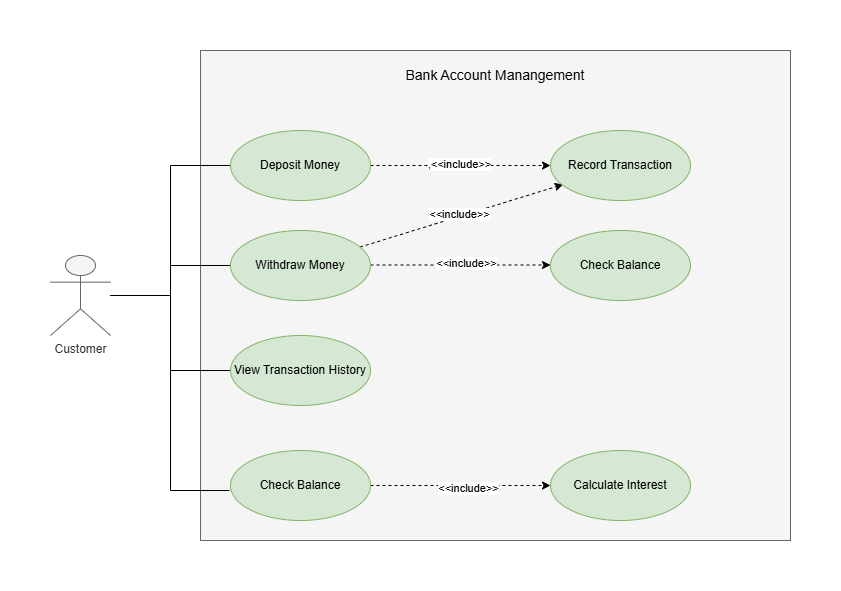

The diagram above was exported from draw.io. Its source (the exported page's mxGraphModel, read from the mxfile embedded in the PNG):
<mxGraphModel dx="1170" dy="807" grid="1" gridSize="10" guides="1" tooltips="1" connect="1" arrows="1" fold="1" page="1" pageScale="1" pageWidth="827" pageHeight="1169" math="0" shadow="0">
  <root>
    <mxCell id="0" />
    <mxCell id="1" parent="0" />
    <mxCell id="i5BhIiiWX-yKLR6ysHRL-7" parent="1" style="rounded=0;whiteSpace=wrap;html=1;fillColor=#f5f5f5;fontColor=#333333;strokeColor=#666666;" value="" vertex="1">
      <mxGeometry height="490" width="590" x="270" y="240" as="geometry" />
    </mxCell>
    <mxCell id="i5BhIiiWX-yKLR6ysHRL-11" edge="1" parent="1" source="i5BhIiiWX-yKLR6ysHRL-1" style="edgeStyle=orthogonalEdgeStyle;rounded=0;orthogonalLoop=1;jettySize=auto;html=1;entryX=0;entryY=0.5;entryDx=0;entryDy=0;endArrow=none;endFill=0;" target="i5BhIiiWX-yKLR6ysHRL-2">
      <mxGeometry relative="1" as="geometry" />
    </mxCell>
    <mxCell id="i5BhIiiWX-yKLR6ysHRL-12" edge="1" parent="1" source="i5BhIiiWX-yKLR6ysHRL-1" style="edgeStyle=orthogonalEdgeStyle;rounded=0;orthogonalLoop=1;jettySize=auto;html=1;endArrow=none;endFill=0;" target="i5BhIiiWX-yKLR6ysHRL-3">
      <mxGeometry relative="1" as="geometry" />
    </mxCell>
    <mxCell id="i5BhIiiWX-yKLR6ysHRL-14" edge="1" parent="1" source="i5BhIiiWX-yKLR6ysHRL-1" style="edgeStyle=orthogonalEdgeStyle;rounded=0;orthogonalLoop=1;jettySize=auto;html=1;entryX=0;entryY=0.5;entryDx=0;entryDy=0;endArrow=none;endFill=0;" target="i5BhIiiWX-yKLR6ysHRL-5">
      <mxGeometry relative="1" as="geometry" />
    </mxCell>
    <mxCell id="i5BhIiiWX-yKLR6ysHRL-1" parent="1" style="shape=umlActor;verticalLabelPosition=bottom;verticalAlign=top;html=1;fillColor=#f5f5f5;fontColor=#333333;strokeColor=#666666;" value="Customer" vertex="1">
      <mxGeometry height="80" width="60" x="120" y="445" as="geometry" />
    </mxCell>
    <mxCell id="i5BhIiiWX-yKLR6ysHRL-20" edge="1" parent="1" source="i5BhIiiWX-yKLR6ysHRL-2" style="edgeStyle=orthogonalEdgeStyle;rounded=0;orthogonalLoop=1;jettySize=auto;html=1;dashed=1;" target="i5BhIiiWX-yKLR6ysHRL-15">
      <mxGeometry relative="1" as="geometry" />
    </mxCell>
    <mxCell id="i5BhIiiWX-yKLR6ysHRL-21" connectable="0" parent="i5BhIiiWX-yKLR6ysHRL-20" style="edgeLabel;html=1;align=center;verticalAlign=middle;resizable=0;points=[];" value=",&amp;lt;&amp;lt;include&amp;gt;&amp;gt;" vertex="1">
      <mxGeometry relative="1" x="-0.0222" y="2" as="geometry">
        <mxPoint as="offset" />
      </mxGeometry>
    </mxCell>
    <mxCell id="i5BhIiiWX-yKLR6ysHRL-2" parent="1" style="ellipse;whiteSpace=wrap;html=1;fillColor=#d5e8d4;strokeColor=#82b366;" value="Deposit Money" vertex="1">
      <mxGeometry height="70" width="140" x="300" y="320" as="geometry" />
    </mxCell>
    <mxCell id="i5BhIiiWX-yKLR6ysHRL-22" edge="1" parent="1" style="edgeStyle=orthogonalEdgeStyle;rounded=0;orthogonalLoop=1;jettySize=auto;html=1;entryX=0;entryY=0.5;entryDx=0;entryDy=0;dashed=1;">
      <mxGeometry relative="1" as="geometry">
        <mxPoint x="440" y="454.5" as="sourcePoint" />
        <mxPoint x="620" y="454.5" as="targetPoint" />
      </mxGeometry>
    </mxCell>
    <mxCell id="i5BhIiiWX-yKLR6ysHRL-23" connectable="0" parent="i5BhIiiWX-yKLR6ysHRL-22" style="edgeLabel;html=1;align=center;verticalAlign=middle;resizable=0;points=[];" value="&amp;lt;&amp;lt;include&amp;gt;&amp;gt;" vertex="1">
      <mxGeometry relative="1" x="0.0556" y="2" as="geometry">
        <mxPoint as="offset" />
      </mxGeometry>
    </mxCell>
    <mxCell id="i5BhIiiWX-yKLR6ysHRL-32" edge="1" parent="1" source="i5BhIiiWX-yKLR6ysHRL-3" style="rounded=0;orthogonalLoop=1;jettySize=auto;html=1;entryX=0.09;entryY=0.771;entryDx=0;entryDy=0;dashed=1;entryPerimeter=0;" target="i5BhIiiWX-yKLR6ysHRL-15">
      <mxGeometry relative="1" as="geometry" />
    </mxCell>
    <mxCell id="i5BhIiiWX-yKLR6ysHRL-33" connectable="0" parent="i5BhIiiWX-yKLR6ysHRL-32" style="edgeLabel;html=1;align=center;verticalAlign=middle;resizable=0;points=[];" value="&amp;lt;&amp;lt;include&amp;gt;&amp;gt;" vertex="1">
      <mxGeometry relative="1" x="-0.0254" y="3" as="geometry">
        <mxPoint as="offset" />
      </mxGeometry>
    </mxCell>
    <mxCell id="i5BhIiiWX-yKLR6ysHRL-3" parent="1" style="ellipse;whiteSpace=wrap;html=1;fillColor=#d5e8d4;strokeColor=#82b366;" value="Withdraw Money" vertex="1">
      <mxGeometry height="70" width="140" x="300" y="420" as="geometry" />
    </mxCell>
    <mxCell id="i5BhIiiWX-yKLR6ysHRL-30" edge="1" parent="1" source="i5BhIiiWX-yKLR6ysHRL-4" style="edgeStyle=orthogonalEdgeStyle;rounded=0;orthogonalLoop=1;jettySize=auto;html=1;entryX=0;entryY=0.5;entryDx=0;entryDy=0;dashed=1;" target="i5BhIiiWX-yKLR6ysHRL-17">
      <mxGeometry relative="1" as="geometry" />
    </mxCell>
    <mxCell id="i5BhIiiWX-yKLR6ysHRL-31" connectable="0" parent="i5BhIiiWX-yKLR6ysHRL-30" style="edgeLabel;html=1;align=center;verticalAlign=middle;resizable=0;points=[];" value="&amp;lt;&amp;lt;include&amp;gt;&amp;gt;" vertex="1">
      <mxGeometry relative="1" x="0.0778" y="-2" as="geometry">
        <mxPoint as="offset" />
      </mxGeometry>
    </mxCell>
    <mxCell id="i5BhIiiWX-yKLR6ysHRL-4" parent="1" style="ellipse;whiteSpace=wrap;html=1;fillColor=#d5e8d4;strokeColor=#82b366;" value="Check Balance" vertex="1">
      <mxGeometry height="70" width="140" x="300" y="640" as="geometry" />
    </mxCell>
    <mxCell id="i5BhIiiWX-yKLR6ysHRL-9" parent="1" style="text;html=1;whiteSpace=wrap;strokeColor=none;fillColor=none;align=center;verticalAlign=middle;rounded=0;" value="&lt;font style=&quot;font-size: 14px;&quot;&gt;Bank Account Manangement&lt;/font&gt;" vertex="1">
      <mxGeometry height="30" width="210" x="460" y="250" as="geometry" />
    </mxCell>
    <mxCell id="i5BhIiiWX-yKLR6ysHRL-15" parent="1" style="ellipse;whiteSpace=wrap;html=1;fillColor=#d5e8d4;strokeColor=#82b366;" value="Record Transaction" vertex="1">
      <mxGeometry height="70" width="140" x="620" y="320" as="geometry" />
    </mxCell>
    <mxCell id="i5BhIiiWX-yKLR6ysHRL-16" parent="1" style="ellipse;whiteSpace=wrap;html=1;fillColor=#d5e8d4;strokeColor=#82b366;" value="Check Balance" vertex="1">
      <mxGeometry height="70" width="140" x="620" y="420" as="geometry" />
    </mxCell>
    <mxCell id="i5BhIiiWX-yKLR6ysHRL-17" parent="1" style="ellipse;whiteSpace=wrap;html=1;fillColor=#d5e8d4;strokeColor=#82b366;" value="Calculate Interest" vertex="1">
      <mxGeometry height="70" width="140" x="620" y="640" as="geometry" />
    </mxCell>
    <mxCell id="i5BhIiiWX-yKLR6ysHRL-27" edge="1" parent="1" source="i5BhIiiWX-yKLR6ysHRL-1" style="edgeStyle=orthogonalEdgeStyle;rounded=0;orthogonalLoop=1;jettySize=auto;html=1;endArrow=none;endFill=0;" target="i5BhIiiWX-yKLR6ysHRL-5" value="">
      <mxGeometry relative="1" as="geometry">
        <mxPoint x="180" y="485" as="sourcePoint" />
        <mxPoint x="370" y="620" as="targetPoint" />
      </mxGeometry>
    </mxCell>
    <mxCell id="i5BhIiiWX-yKLR6ysHRL-5" parent="1" style="ellipse;whiteSpace=wrap;html=1;fillColor=#d5e8d4;strokeColor=#82b366;" value="View Transaction History" vertex="1">
      <mxGeometry height="70" width="140" x="300" y="525" as="geometry" />
    </mxCell>
    <mxCell id="i5BhIiiWX-yKLR6ysHRL-28" edge="1" parent="1" source="i5BhIiiWX-yKLR6ysHRL-1" style="edgeStyle=orthogonalEdgeStyle;rounded=0;orthogonalLoop=1;jettySize=auto;html=1;endArrow=none;endFill=0;">
      <mxGeometry relative="1" as="geometry">
        <Array as="points">
          <mxPoint x="240" y="485" />
          <mxPoint x="240" y="680" />
          <mxPoint x="299" y="680" />
        </Array>
        <mxPoint x="299" y="680" as="targetPoint" />
      </mxGeometry>
    </mxCell>
  </root>
</mxGraphModel>